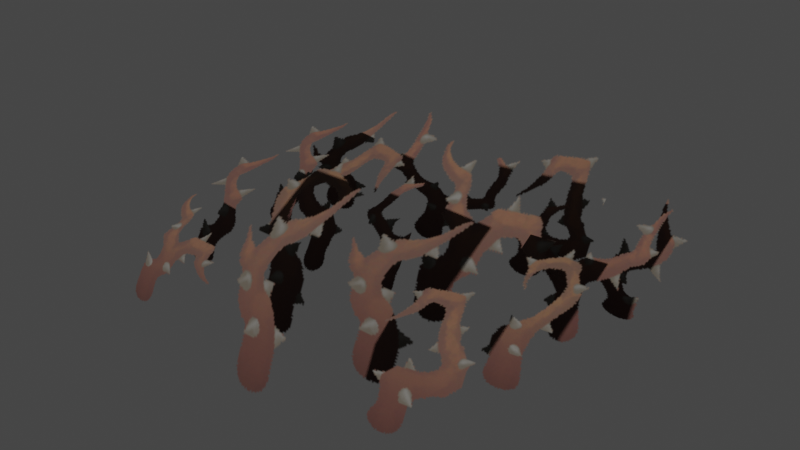 # Source: vine_x3_02.blend  (saved by Blender 3.4.6; exported with 4.5.12 LTS)
import bpy
from mathutils import Matrix  # noqa: F401  (used for matrix-valued properties, if any)

bpy.ops.wm.read_factory_settings(use_empty=True)
scene = bpy.context.scene
scene.name = 'Scene'

# ---- collections
col_collection = bpy.data.collections.new('Collection'); scene.collection.children.link(col_collection)

# ---- images (referenced by path relative to the original .blend; pixels are not part of the script)
import os
ASSET_DIR = os.environ.get("B2B_ASSET_DIR", "")  # directory of the original .blend (textures are referenced by path, not embedded)
HERE = os.path.dirname(os.path.abspath(__file__))  # packed textures are extracted next to this script under _unpacked/

def load_image(name, relpath, width, height, colorspace="sRGB"):
    """Load a texture the original file referenced (path relative to the .blend, or extracted next to this script)."""
    p = next((c for c in (os.path.join(HERE, relpath), os.path.join(ASSET_DIR, relpath)) if relpath and os.path.exists(c)), "")
    if p:
        img = bpy.data.images.load(p, check_existing=True)
        img.name = name
    else:  # same state as the original file: an image datablock whose file is absent (Cycles renders it pink)
        img = bpy.data.images.new(name, width, height)
        img.source = "FILE"
        img.filepath = "//" + (relpath or name)
    img.colorspace_settings.name = colorspace
    return img
img_image_0 = load_image('Image_0', '_unpacked/Image_0.c790ab0a.png', 512, 128, 'sRGB')

# ---- materials (node trees are filled in below, after node groups)
mat_wrapping_brambles = bpy.data.materials.new('wrapping_brambles')
mat_wrapping_brambles.use_backface_culling = True
mat_wrapping_brambles.use_transparent_shadow = False

# ---- material node trees
mat_wrapping_brambles.use_nodes = True; mat_wrapping_brambles.node_tree.nodes.clear()
_N = mat_wrapping_brambles.node_tree.nodes; _L = mat_wrapping_brambles.node_tree.links
n0 = _N.new('ShaderNodeBsdfPrincipled'); n0.name = 'Principled BSDF'; n0.location = (10, 300)
n0.distribution = 'GGX'
n0.subsurface_method = 'RANDOM_WALK_SKIN'
n0.inputs[2].default_value = 1.0
n0.inputs[27].default_value = (0.0, 0.0, 0.0, 1.0)
n0.inputs[28].default_value = 1.0
n1 = _N.new('ShaderNodeOutputMaterial'); n1.name = 'Material Output'; n1.location = (320, 270)
n2 = _N.new('ShaderNodeTexImage'); n2.name = 'Image Texture'; n2.location = (-440, 210)
n2.label = 'BASE COLOR'
n2.image = img_image_0
_L.new(n0.outputs[0], n1.inputs[0])
_L.new(n2.outputs[0], n0.inputs[0])
_L.new(n2.outputs[1], n0.inputs[4])
n1.is_active_output = True

# ---- world
world_world = bpy.data.worlds.new('World'); scene.world = world_world
world_world.use_nodes = True; world_world.node_tree.nodes.clear()
_N = world_world.node_tree.nodes; _L = world_world.node_tree.links
n0 = _N.new('ShaderNodeOutputWorld'); n0.name = 'World Output'; n0.location = (300, 300)
n1 = _N.new('ShaderNodeBackground'); n1.name = 'Background'; n1.location = (10, 300)
n1.inputs[0].default_value = (0.05088, 0.05088, 0.05088, 1.0)
_L.new(n1.outputs[0], n0.inputs[0])
n0.is_active_output = True
world_world.color = (0.05088, 0.05088, 0.05088)
world_world.use_sun_shadow = False
world_world.sun_shadow_jitter_overblur = 0.0

# ---- meshes
me_rsrc_world_dynamic_traps_n_hazards_thicket_vine_x3_02_meshnodes = bpy.data.meshes.new('rsrc.world.dynamic.traps_n_hazards.thicket.vine_x3_02-MeshNodes')
me_rsrc_world_dynamic_traps_n_hazards_thicket_vine_x3_02_meshnodes.from_pydata([(-1.1, -0.7888, 1.166), (-1.763, -0.7888, 1.241), (-1.834, -0.5502, 0.6063), (-1.172, -0.5502, 0.5316), (-1.869, -0.03445, 0.3008), (-1.206, -0.03445, 0.2262), (0.2038, -0.9184, 0.8928), (-1.212, -0.8956, 1.055), (-1.291, -0.5703, 0.318), (0.1245, -0.593, 0.1557), (-1.319, 0.06166, -0.01126), (0.09686, 0.03894, -0.1736), (-1.073, -0.7888, 0.2354), (-1.733, -0.7888, 0.3304), (-1.824, -0.5502, -0.3016), (-1.164, -0.5502, -0.3966), (-1.868, -0.03445, -0.6058), (-1.208, -0.03445, -0.7008), (-0.5901, -0.7112, -0.6548), (-1.586, -0.7112, -0.5068), (-1.669, -0.4991, -1.068), (-0.6734, -0.4991, -1.216), (-1.709, -0.04103, -1.338), (-0.7136, -0.04103, -1.486), (0.9872, -1.061, 0.0356), (-0.9132, -1.039, 0.102), (-0.9346, -0.6429, -0.643), (0.9658, -0.665, -0.7095), (-0.937, 0.03989, -0.9372), (0.9634, 0.01781, -1.004), (1.571, -0.7888, -0.4349), (0.7759, -0.7888, -0.5202), (0.844, -0.5502, -1.155), (1.639, -0.5502, -1.07), (0.8767, -0.03445, -1.461), (1.672, -0.03445, -1.375), (1.735, -0.7888, 0.4608), (1.073, -0.7888, 0.3871), (1.143, -0.5502, -0.2474), (1.806, -0.5502, -0.1737), (1.177, -0.03445, -0.5529), (1.84, -0.03445, -0.4792), (1.878, -0.9032, 1.401), (0.7963, -0.9032, 1.293), (0.8702, -0.6253, 0.5528), (1.952, -0.6253, 0.6608), (0.9058, -0.02475, 0.1967), (1.987, -0.02475, 0.3047), (-0.4349, -1.334, -0.4296), (0.3099, -0.7832, -1.287), (0.3023, -1.316, -0.4122), (-0.4273, -0.8013, -1.304), (0.2964, 0.06464, -1.594), (-0.4408, 0.04662, -1.612), (-0.05716, -1.206, 0.8918), (1.484, -0.6854, 0.3629), (1.369, -1.161, 1.133), (0.05828, -0.7305, 0.1214), (1.507, 0.06997, 0.08945), (0.0807, 0.02485, -0.1521), (0.7728, 0.01654, 0.9899), (1.907, -0.009041, 0.8495), (1.907, -0.4058, 1.013), (0.7728, -0.4958, 1.246), (1.907, -0.7975, 1.483), (-0.7728, 0.01654, 0.9899), (0.7728, -0.9507, 1.818), (-0.7728, -0.4958, 1.246), (-1.907, -0.009041, 0.8495), (-0.7728, -0.9507, 1.818), (-1.907, -0.4058, 1.013), (-1.907, -0.7975, 1.483)], [], [(0, 1, 2), (2, 3, 0), (3, 2, 4), (4, 5, 3), (6, 7, 8), (8, 9, 6), (9, 8, 10), (10, 11, 9), (12, 13, 14), (14, 15, 12), (15, 14, 16), (16, 17, 15), (18, 19, 20), (20, 21, 18), (21, 20, 22), (22, 23, 21), (24, 25, 26), (26, 27, 24), (27, 26, 28), (28, 29, 27), (30, 31, 32), (32, 33, 30), (33, 32, 34), (34, 35, 33), (36, 37, 38), (38, 39, 36), (39, 38, 40), (40, 41, 39), (42, 43, 44), (44, 45, 42), (45, 44, 46), (46, 47, 45), (48, 49, 50), (49, 48, 51), (51, 52, 49), (52, 51, 53), (54, 55, 56), (55, 54, 57), (57, 58, 55), (58, 57, 59), (60, 61, 62), (60, 62, 63), (63, 62, 64), (65, 60, 63), (63, 64, 66), (65, 63, 67), (67, 63, 66), (68, 65, 67), (67, 66, 69), (68, 67, 70), (70, 67, 69), (70, 69, 71)])
me_rsrc_world_dynamic_traps_n_hazards_thicket_vine_x3_02_meshnodes.polygons.foreach_set('use_smooth', [True] * 52)
_uv = me_rsrc_world_dynamic_traps_n_hazards_thicket_vine_x3_02_meshnodes.uv_layers.new(name='UVMap')
_uv.uv.foreach_set('vector', [0.3466, 1.0, 0.2317, 1.0, 0.2317, 0.5, 0.2317, 0.5, 0.3466, 0.5, 0.3466, 1.0, 0.3466, 0.5, 0.2317, 0.5, 0.2317, 0.0, 0.2317, 0.0, 0.3466, 0.0, 0.3466, 0.5, 0.5941, 1.0, 0.3502, 1.0, 0.3487, 0.5, 0.3487, 0.5, 0.6245, 0.5, 0.5941, 1.0, 0.6245, 0.5, 0.3487, 0.5, 0.3472, 0.0, 0.3472, 0.0, 0.6565, 0.0, 0.6245, 0.5, 0.3466, 1.0, 0.2317, 1.0, 0.2317, 0.5, 0.2317, 0.5, 0.3466, 0.5, 0.3466, 1.0, 0.3466, 0.5, 0.2317, 0.5, 0.2317, 0.0, 0.2317, 0.0, 0.3466, 0.0, 0.3466, 0.5, 0.2253, 1.0, 0.0, 1.0, 0.0, 0.5, 0.0, 0.5, 0.2253, 0.5, 0.2253, 1.0, 0.2253, 0.5, 0.0, 0.5, 0.0, 0.0, 0.0, 0.0, 0.2253, 0.0, 0.2253, 0.5, 0.75, 1.0, 1.0, 1.0, 1.0, 0.5, 1.0, 0.5, 0.75, 0.5, 0.75, 1.0, 0.75, 0.5, 1.0, 0.5, 1.0, 0.0, 1.0, 0.0, 0.75, 0.0, 0.75, 0.5, 0.345, 1.0, 0.5, 1.0, 0.5, 0.5, 0.5, 0.5, 0.345, 0.5, 0.345, 1.0, 0.345, 0.5, 0.5, 0.5, 0.5, 0.0, 0.5, 0.0, 0.345, 0.0, 0.345, 0.5, 1.0, 1.0, 0.88, 1.0, 0.88, 0.575, 0.88, 0.575, 1.0, 0.575, 1.0, 1.0, 1.0, 0.575, 0.88, 0.575, 0.88, 0.0, 0.88, 0.0, 1.0, 0.0, 1.0, 0.575, 0.735, 1.0, 0.516, 1.0, 0.516, 0.5, 0.516, 0.5, 0.735, 0.5, 0.735, 1.0, 0.735, 0.5, 0.516, 0.5, 0.516, 0.0, 0.516, 0.0, 0.735, 0.0, 0.735, 0.5, 0.875, 1.0, 0.75, 0.5, 0.75, 1.0, 0.75, 0.5, 0.875, 1.0, 0.875, 0.5, 0.875, 0.5, 0.75, 0.0, 0.75, 0.5, 0.75, 0.0, 0.875, 0.5, 0.875, 0.0, 0.0, 1.0, 0.2352, 0.5, 0.2352, 1.0, 0.2352, 0.5, 0.0, 1.0, 0.0, 0.5, 0.0, 0.5, 0.2352, 0.0, 0.2352, 0.5, 0.2352, 0.0, 0.0, 0.5, 0.0, 0.0, 0.4225, 0.0, 0.2299, 0.0, 0.2299, 0.575, 0.4225, 0.0, 0.2299, 0.575, 0.4225, 0.575, 0.4225, 0.575, 0.2299, 0.575, 0.2299, 1.0, 0.685, 0.0, 0.4225, 0.0, 0.4225, 0.575, 0.4225, 0.575, 0.2299, 1.0, 0.4225, 1.0, 0.685, 0.0, 0.4225, 0.575, 0.685, 0.575, 0.685, 0.575, 0.4225, 0.575, 0.4225, 1.0, 0.8776, 0.0, 0.685, 0.0, 0.685, 0.575, 0.685, 0.575, 0.4225, 1.0, 0.685, 1.0, 0.8776, 0.0, 0.685, 0.575, 0.8776, 0.575, 0.8776, 0.575, 0.685, 0.575, 0.685, 1.0, 0.8776, 0.575, 0.685, 1.0, 0.8776, 1.0])
me_rsrc_world_dynamic_traps_n_hazards_thicket_vine_x3_02_meshnodes.materials.append(mat_wrapping_brambles)
me_rsrc_world_dynamic_traps_n_hazards_thicket_vine_x3_02_meshnodes.update()
me_rsrc_world_dynamic_traps_n_hazards_thicket_vine_x3_02_meshnodes.normals_split_custom_set([tuple(v) for v in zip(*[iter([-0.03923, -0.9367, -0.348, -0.03923, -0.9367, -0.348, -0.07179, -0.7677, -0.6368, -0.07179, -0.7677, -0.6368, -0.07179, -0.7677, -0.6368, -0.03923, -0.9367, -0.348, -0.07179, -0.7677, -0.6368, -0.07179, -0.7677, -0.6368, -0.09623, -0.512, -0.8536, -0.09623, -0.512, -0.8536, -0.09623, -0.512, -0.8536, -0.07179, -0.7677, -0.6368, -0.0603, -0.9155, -0.3977, -0.0603, -0.9155, -0.3977, -0.08935, -0.7306, -0.6769, -0.08935, -0.7306, -0.6769, -0.08935, -0.7306, -0.6769, -0.0603, -0.9155, -0.3977, -0.08935, -0.7306, -0.6769, -0.08935, -0.7306, -0.6769, -0.1083, -0.4631, -0.8797, -0.1083, -0.4631, -0.8797, -0.1083, -0.4631, -0.8797, -0.08935, -0.7306, -0.6769, -0.04991, -0.9367, -0.3466, -0.04991, -0.9367, -0.3466, -0.09134, -0.7677, -0.6343, -0.09134, -0.7677, -0.6343, -0.09134, -0.7677, -0.6343, -0.04991, -0.9367, -0.3466, -0.09134, -0.7677, -0.6343, -0.09134, -0.7677, -0.6343, -0.1224, -0.5119, -0.8502, -0.1224, -0.5119, -0.8502, -0.1224, -0.5119, -0.8502, -0.09134, -0.7677, -0.6343, -0.05148, -0.9367, -0.3464, -0.05148, -0.9367, -0.3464, -0.0942, -0.7677, -0.6338, -0.0942, -0.7677, -0.6338, -0.0942, -0.7677, -0.6338, -0.05148, -0.9367, -0.3464, -0.0942, -0.7677, -0.6338, -0.0942, -0.7677, -0.6338, -0.1263, -0.512, -0.8497, -0.1263, -0.512, -0.8497, -0.1263, -0.512, -0.8497, -0.0942, -0.7677, -0.6338, -0.02664, -0.8829, -0.4687, -0.02664, -0.8829, -0.4687, -0.03355, -0.6775, -0.7348, -0.03355, -0.6775, -0.7348, -0.03355, -0.6775, -0.7348, -0.02664, -0.8829, -0.4687, -0.03355, -0.6775, -0.7348, -0.03355, -0.6775, -0.7348, -0.03667, -0.3955, -0.9177, -0.03667, -0.3955, -0.9177, -0.03667, -0.3955, -0.9177, -0.03355, -0.6775, -0.7348, 0.03734, -0.9367, -0.3482, 0.03734, -0.9367, -0.3482, 0.06833, -0.7677, -0.6371, 0.06833, -0.7677, -0.6371, 0.06833, -0.7677, -0.6372, 0.03734, -0.9367, -0.3482, 0.06833, -0.7677, -0.6372, 0.06833, -0.7677, -0.6371, 0.0916, -0.512, -0.8541, 0.0916, -0.512, -0.8541, 0.0916, -0.512, -0.8541, 0.06833, -0.7677, -0.6372, 0.03872, -0.9367, -0.348, 0.03872, -0.9367, -0.348, 0.07085, -0.7677, -0.6369, 0.07085, -0.7677, -0.6369, 0.07085, -0.7677, -0.6369, 0.03872, -0.9367, -0.348, 0.07085, -0.7677, -0.6369, 0.07085, -0.7677, -0.6369, 0.09498, -0.512, -0.8537, 0.09498, -0.512, -0.8537, 0.09498, -0.512, -0.8537, 0.07085, -0.7677, -0.6369, 0.0348, -0.9367, -0.3484, 0.0348, -0.9367, -0.3484, 0.06369, -0.7677, -0.6376, 0.06369, -0.7677, -0.6376, 0.06369, -0.7677, -0.6376, 0.0348, -0.9367, -0.3484, 0.06369, -0.7677, -0.6376, 0.06369, -0.7677, -0.6376, 0.08538, -0.5119, -0.8548, 0.08538, -0.5119, -0.8548, 0.08538, -0.5119, -0.8548, 0.06369, -0.7677, -0.6376, 0.03311, -0.8534, -0.5201, 0.03369, -0.6327, -0.7737, 0.03311, -0.8534, -0.5201, 0.03369, -0.6327, -0.7737, 0.03311, -0.8534, -0.5201, 0.03369, -0.6327, -0.7737, 0.03369, -0.6327, -0.7737, 0.03046, -0.3404, -0.9398, 0.03369, -0.6327, -0.7737, 0.03046, -0.3404, -0.9398, 0.03369, -0.6327, -0.7737, 0.03046, -0.3404, -0.9398, 0.1132, -0.8531, -0.5093, 0.1488, -0.6323, -0.7603, 0.1132, -0.8531, -0.5093, 0.1488, -0.6323, -0.7603, 0.1132, -0.8531, -0.5093, 0.1488, -0.6323, -0.7603, 0.1488, -0.6323, -0.7603, 0.1675, -0.34, -0.9254, 0.1488, -0.6323, -0.7603, 0.1675, -0.34, -0.9254, 0.1488, -0.6323, -0.7603, 0.1675, -0.34, -0.9254, -0.07149, -0.4388, -0.8957, -0.1221, -0.3789, -0.9173, -0.1059, -0.5756, -0.8109, -0.07149, -0.4388, -0.8957, -0.1059, -0.5756, -0.8109, -0.0553, -0.6374, -0.7685, -0.0553, -0.6374, -0.7685, -0.1059, -0.5756, -0.8109, -0.07294, -0.7706, -0.6331, 0.06075, -0.4465, -0.8927, -0.07149, -0.4388, -0.8957, -0.0553, -0.6374, -0.7685, -0.0553, -0.6374, -0.7685, -0.07294, -0.7706, -0.6331, -0.03485, -0.782, -0.6223, 0.06075, -0.4465, -0.8927, -0.0553, -0.6374, -0.7685, 0.04838, -0.6362, -0.77, 0.04838, -0.6362, -0.77, -0.0553, -0.6374, -0.7685, -0.03485, -0.782, -0.6223, 0.1464, -0.3971, -0.906, 0.06075, -0.4465, -0.8927, 0.04838, -0.6362, -0.77, 0.04838, -0.6362, -0.77, -0.03485, -0.782, -0.6223, 0.03207, -0.78, -0.625, 0.1464, -0.3971, -0.906, 0.04838, -0.6362, -0.77, 0.1261, -0.5684, -0.813, 0.1261, -0.5684, -0.813, 0.04838, -0.6362, -0.77, 0.03207, -0.78, -0.625, 0.1261, -0.5684, -0.813, 0.03207, -0.78, -0.625, 0.08528, -0.7649, -0.6384])] * 3)])

# ---- objects
ob_thicket_vine_x3_02_meshnodes__cylinder07 = bpy.data.objects.new('thicket.vine_x3_02-MeshNodes["Cylinder07"]', me_rsrc_world_dynamic_traps_n_hazards_thicket_vine_x3_02_meshnodes)

# ---- transforms, parenting, visibility, modifiers, constraints
ob_thicket_vine_x3_02_meshnodes__cylinder07.location = (0.0, 0.0, 0.0)
ob_thicket_vine_x3_02_meshnodes__cylinder07.rotation_mode = 'QUATERNION'
ob_thicket_vine_x3_02_meshnodes__cylinder07.rotation_quaternion = (0.7071, -0.7071, -1.57e-16, -9.358e-24)

# ---- collection membership
scene.collection.objects.link(ob_thicket_vine_x3_02_meshnodes__cylinder07)

# ---- scene / render settings (as saved in the file)
scene.frame_start = 1; scene.frame_end = 250; scene.frame_set(1)
scene.render.engine = 'BLENDER_EEVEE_NEXT'
scene.cycles.sampling_pattern = 'TABULATED_SOBOL'
scene.cycles.use_light_tree = False
scene.view_settings.view_transform = 'Filmic'
bpy.context.view_layer.update()

# ---- added for rendering (the .blend has no active camera and no usable light): camera, sun
cam_auto = bpy.data.cameras.new('AutoCamera')
cam_auto.lens = 50.0
cam_auto.sensor_width = 36.0
cam_auto.clip_end = 1000.0
ob_auto_camera = bpy.data.objects.new('AutoCamera', cam_auto)
scene.collection.objects.link(ob_auto_camera)
ob_auto_camera.location = (5.01376, -5.86508, 4.61103)
ob_auto_camera.rotation_euler = (1.09748, -7.21219e-08, 0.694738)
scene.camera = ob_auto_camera
light_auto_sun = bpy.data.lights.new('AutoSun', 'SUN')
light_auto_sun.energy = 3.0
light_auto_sun.angle = 0.0523599
ob_auto_sun = bpy.data.objects.new('AutoSun', light_auto_sun)
scene.collection.objects.link(ob_auto_sun)
ob_auto_sun.rotation_euler = (0.872665, 0.174533, 0.523599)
bpy.context.view_layer.update()
